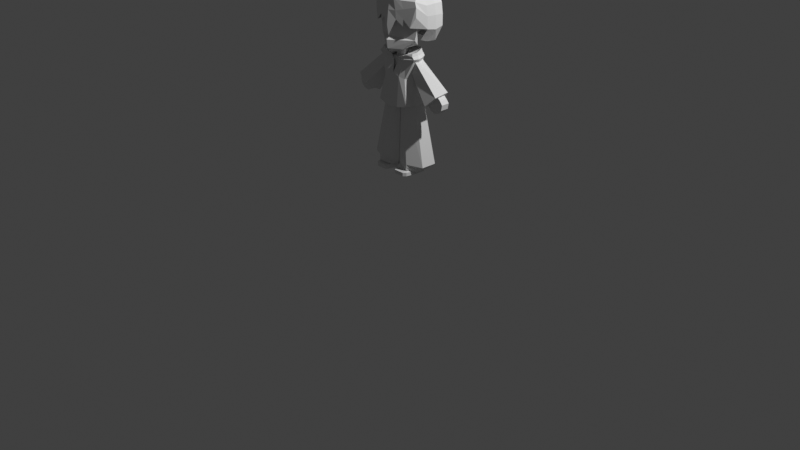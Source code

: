 # Source: LowPolyOllieV13.blend  (saved by Blender 5.0.119; exported with 4.5.12 LTS)
import bpy
from mathutils import Matrix  # noqa: F401  (used for matrix-valued properties, if any)

bpy.ops.wm.read_factory_settings(use_empty=True)
scene = bpy.context.scene
scene.name = 'Scene'

# ---- collections
col_ollie = bpy.data.collections.new('ollie'); scene.collection.children.link(col_ollie)

# ---- world
world_world = bpy.data.worlds.new('World'); scene.world = world_world
world_world.use_nodes = True; world_world.node_tree.nodes.clear()
_N = world_world.node_tree.nodes; _L = world_world.node_tree.links
n0 = _N.new('ShaderNodeOutputWorld'); n0.name = 'World Output'; n0.location = (200, 100)
n1 = _N.new('ShaderNodeBackground'); n1.name = 'Background'; n1.location = (-200, 100)
n1.inputs[0].default_value = (0.05088, 0.05088, 0.05088, 1.0)
_L.new(n1.outputs[0], n0.inputs[0])
n0.is_active_output = True
world_world.color = (0.05088, 0.05088, 0.05088)
world_world.sun_shadow_jitter_overblur = 0.0

# ---- cameras
cam_camera = bpy.data.cameras.new('Camera')
cam_camera.clip_end = 100.0
cam_camera.ortho_scale = 7.314

# ---- lights
light_light = bpy.data.lights.new('Light', 'POINT')
light_light.energy = 1000.0
light_light.shadow_soft_size = 0.1

# ---- meshes
me_cube = bpy.data.meshes.new('Cube')
me_cube.from_pydata([(0.04453, -0.08943, 0.565), (0.05973, -0.05196, 0.6189), (0.02066, 0.122, 0.565), (0.05973, 0.122, 0.668), (0.2054, -0.09587, 0.565), (0.1883, -0.05196, 0.6189), (0.2274, 0.122, 0.565), (0.1883, 0.122, 0.668), (0.02066, 0.01305, 0.565), (0.05973, 0.01305, 0.668), (0.2274, 0.01305, 0.565), (0.1883, 0.01305, 0.668), (0.04453, -0.08943, 0.6009), (0.02066, 0.122, 0.6009), (0.2274, 0.122, 0.6009), (0.2054, -0.09587, 0.6009), (0.2274, 0.01305, 0.6009), (0.02066, 0.01305, 0.6009), (0.1787, 0.1632, 0.565), (0.1787, 0.122, 0.668), (0.1787, -0.122, 0.565), (0.1787, -0.05196, 0.6189), (0.1787, 0.01305, 0.668), (0.1787, 0.01305, 0.565), (0.1787, -0.122, 0.6009), (0.1787, 0.1632, 0.6009), (0.06806, 0.1632, 0.565), (0.06806, -0.05196, 0.6189), (0.06806, 0.01305, 0.565), (0.06806, -0.122, 0.6009), (0.06806, 0.122, 0.668), (0.06806, -0.122, 0.565), (0.06806, 0.01305, 0.668), (0.06806, 0.1632, 0.6009)], [], [(17, 9, 3, 13), (25, 19, 7, 14), (16, 11, 5, 15), (29, 27, 1, 12), (23, 10, 4, 20), (32, 9, 1, 27), (30, 3, 9, 32), (18, 6, 10, 23), (14, 7, 11, 16), (12, 1, 9, 17), (0, 12, 17, 8), (6, 14, 16, 10), (31, 29, 12, 0), (10, 16, 15, 4), (18, 25, 14, 6), (8, 17, 13, 2), (26, 33, 25, 18), (4, 15, 24, 20), (26, 18, 23, 28), (7, 19, 22, 11), (11, 22, 21, 5), (28, 23, 20, 31), (15, 5, 21, 24), (33, 30, 19, 25), (13, 3, 30, 33), (8, 28, 31, 0), (2, 26, 28, 8), (2, 13, 33, 26), (20, 24, 29, 31), (19, 30, 32, 22), (22, 32, 27, 21), (24, 21, 27, 29)])
_uv = me_cube.uv_layers.new(name='UVMap')
_uv.uv.foreach_set('vector', [0.4947, 0.1384, 0.625, 0.1384, 0.625, 0.25, 0.4947, 0.25, 0.4947, 0.4411, 0.625, 0.4411, 0.625, 0.5, 0.4947, 0.5, 0.4947, 0.6116, 0.625, 0.6116, 0.625, 0.75, 0.4947, 0.75, 0.4947, 0.9427, 0.625, 0.9427, 0.625, 1.0, 0.4947, 1.0, 0.3161, 0.6116, 0.375, 0.6116, 0.375, 0.75, 0.3161, 0.75, 0.8177, 0.6116, 0.875, 0.6116, 0.875, 0.75, 0.8177, 0.75, 0.8177, 0.5, 0.875, 0.5, 0.875, 0.6116, 0.8177, 0.6116, 0.3161, 0.5, 0.375, 0.5, 0.375, 0.6116, 0.3161, 0.6116, 0.4947, 0.5, 0.625, 0.5, 0.625, 0.6116, 0.4947, 0.6116, 0.4947, 0.0, 0.625, 0.0, 0.625, 0.1384, 0.4947, 0.1384, 0.375, 0.0, 0.4947, 0.0, 0.4947, 0.1384, 0.375, 0.1384, 0.375, 0.5, 0.4947, 0.5, 0.4947, 0.6116, 0.375, 0.6116, 0.375, 0.9427, 0.4947, 0.9427, 0.4947, 1.0, 0.375, 1.0, 0.375, 0.6116, 0.4947, 0.6116, 0.4947, 0.75, 0.375, 0.75, 0.375, 0.4411, 0.4947, 0.4411, 0.4947, 0.5, 0.375, 0.5, 0.375, 0.1384, 0.4947, 0.1384, 0.4947, 0.25, 0.375, 0.25, 0.375, 0.3073, 0.4947, 0.3073, 0.4947, 0.4411, 0.375, 0.4411, 0.375, 0.75, 0.4947, 0.75, 0.4947, 0.8089, 0.375, 0.8089, 0.1823, 0.5, 0.3161, 0.5, 0.3161, 0.6116, 0.1823, 0.6116, 0.625, 0.5, 0.6839, 0.5, 0.6839, 0.6116, 0.625, 0.6116, 0.625, 0.6116, 0.6839, 0.6116, 0.6839, 0.75, 0.625, 0.75, 0.1823, 0.6116, 0.3161, 0.6116, 0.3161, 0.75, 0.1823, 0.75, 0.4947, 0.75, 0.625, 0.75, 0.625, 0.8089, 0.4947, 0.8089, 0.4947, 0.3073, 0.625, 0.3073, 0.625, 0.4411, 0.4947, 0.4411, 0.4947, 0.25, 0.625, 0.25, 0.625, 0.3073, 0.4947, 0.3073, 0.125, 0.6116, 0.1823, 0.6116, 0.1823, 0.75, 0.125, 0.75, 0.125, 0.5, 0.1823, 0.5, 0.1823, 0.6116, 0.125, 0.6116, 0.375, 0.25, 0.4947, 0.25, 0.4947, 0.3073, 0.375, 0.3073, 0.375, 0.8089, 0.4947, 0.8089, 0.4947, 0.9427, 0.375, 0.9427, 0.6839, 0.5, 0.8177, 0.5, 0.8177, 0.6116, 0.6839, 0.6116, 0.6839, 0.6116, 0.8177, 0.6116, 0.8177, 0.75, 0.6839, 0.75, 0.4947, 0.8089, 0.625, 0.8089, 0.625, 0.9427, 0.4947, 0.9427])
me_cube.update()
me_cylinder = bpy.data.meshes.new('Cylinder')
me_cylinder.from_pydata([(0.186, 0.2535, 0.5893), (0.1041, 0.195, 1.323), (0.2425, 0.1696, 0.5877), (0.1892, 0.1375, 1.323), (0.2425, 0.001817, 0.5877), (0.1892, 0.02263, 1.323), (0.186, -0.08209, 0.6193), (0.1041, -0.03483, 1.323), (0.007503, -0.002169, 0.5961), (0.003757, 0.02263, 1.323), (0.01901, 0.1696, 0.5965), (0.003757, 0.1375, 1.323), (0.186, 0.2535, 0.6468), (0.3292, 0.1694, 0.6597), (0.3292, 0.001627, 0.6597), (0.186, -0.08209, 0.6768), (0.001964, 0.001817, 0.6468), (0.001964, 0.1696, 0.6468), (0.2785, 0.1696, 0.6264), (0.2785, 0.001817, 0.6264), (0.186, -0.08209, 0.6454), (0.01495, -0.008338, 0.6197), (0.01495, 0.1595, 0.6197), (0.1854, 0.2398, 0.616), (0.06726, -0.09895, 0.6271), (0.05304, -0.005594, 1.323), (0.07272, -0.05072, 0.6865), (0.07101, -0.05238, 0.6428)], [], [(12, 1, 3, 13), (13, 3, 5, 14), (14, 5, 7, 15), (26, 25, 9, 16), (16, 9, 11, 17), (17, 11, 1, 12), (22, 17, 12, 23), (21, 16, 17, 22), (27, 26, 16, 21), (19, 14, 15, 20), (18, 13, 14, 19), (23, 12, 13, 18), (0, 23, 18, 2), (2, 18, 19, 4), (4, 19, 20, 6), (24, 27, 21, 8), (8, 21, 22, 10), (10, 22, 23, 0), (6, 20, 27, 24), (20, 15, 26, 27), (15, 7, 25, 26)])
_uv = me_cylinder.uv_layers.new(name='UVMap')
_uv.uv.foreach_set('vector', [1.0, 0.08177, 1.0, 1.0, 0.8333, 1.0, 0.8333, 0.08177, 0.8333, 0.08177, 0.8333, 1.0, 0.6667, 1.0, 0.6667, 0.08177, 0.6667, 0.08177, 0.6667, 1.0, 0.5, 1.0, 0.5, 0.08177, 0.4152, 0.08177, 0.4152, 1.0, 0.3333, 1.0, 0.3333, 0.08177, 0.3333, 0.08177, 0.3333, 1.0, 0.1667, 1.0, 0.1667, 0.08177, 0.1667, 0.08177, 0.1667, 1.0, -8.941e-08, 1.0, -8.941e-08, 0.08177, 0.1667, 0.03707, 0.1667, 0.08177, -8.941e-08, 0.08177, -8.941e-08, 0.03707, 0.3333, 0.03707, 0.3333, 0.08177, 0.1667, 0.08177, 0.1667, 0.03707, 0.4152, 0.03707, 0.4152, 0.08177, 0.3333, 0.08177, 0.3333, 0.03707, 0.6667, 0.03707, 0.6667, 0.08177, 0.5, 0.08177, 0.5, 0.03707, 0.8333, 0.03707, 0.8333, 0.08177, 0.6667, 0.08177, 0.6667, 0.03707, 1.0, 0.03707, 1.0, 0.08177, 0.8333, 0.08177, 0.8333, 0.03707, 1.0, 0.0, 1.0, 0.03707, 0.8333, 0.03707, 0.8333, 0.0, 0.8333, 0.0, 0.8333, 0.03707, 0.6667, 0.03707, 0.6667, 0.0, 0.6667, 0.0, 0.6667, 0.03707, 0.5, 0.03707, 0.5, 0.0, 0.4152, 0.0, 0.4152, 0.03707, 0.3333, 0.03707, 0.3333, 0.0, 0.3333, 0.0, 0.3333, 0.03707, 0.1667, 0.03707, 0.1667, 0.0, 0.1667, 0.0, 0.1667, 0.03707, -8.941e-08, 0.03707, -8.941e-08, 0.0, 0.5, 0.0, 0.5, 0.03707, 0.4152, 0.03707, 0.4152, 0.0, 0.5, 0.03707, 0.5, 0.08177, 0.4152, 0.08177, 0.4152, 0.03707, 0.5, 0.08177, 0.5, 1.0, 0.4152, 1.0, 0.4152, 0.08177])
me_cylinder.update()
me_cube_001 = bpy.data.meshes.new('Cube.001')
me_cube_001.from_pydata([(0.6829, -0.3104, -0.947), (0.7308, -0.05861, 0.9721), (0.6829, 0.8392, -0.947), (0.5881, 0.5357, 1.028), (0.0, 0.9451, -1.045), (-0.001365, 0.7531, 0.9276), (0.0, -0.3953, -1.045), (0.2288, -0.1441, 0.7912), (0.4767, 0.7167, 0.02449), (0.4967, -0.2015, 0.02449), (-0.0009827, -0.2863, 0.1906), (-0.0009827, 0.7167, 0.1089), (0.6821, 0.5298, 0.6867), (0.7948, -0.07186, 0.6709), (0.09009, -0.1514, 0.5616), (-0.000178, 0.6645, 0.5616), (0.6544, 0.5357, 0.8905), (0.7671, -0.09757, 0.8748), (0.1159, -0.1272, 0.6514), (-0.001243, 0.7662, 0.7998), (0.7525, 0.5232, 0.8059), (0.8652, -0.11, 0.7901), (0.09009, -0.183, 0.607), (-0.001996, 0.8377, 0.6877), (0.395, 0.6921, 1.008), (0.2942, -0.3953, -1.015), (0.2942, 0.9451, -1.015), (0.4978, -0.1441, 0.8978), (0.2755, -0.2855, 0.09026), (0.1727, 0.7167, 0.1043), (0.4628, -0.1514, 0.6871), (0.4261, 0.6585, 0.6988), (0.4406, -0.1272, 0.7968), (0.4203, 0.6977, 0.8472), (0.4233, 0.7914, 0.779), (0.4233, -0.183, 0.7198), (0.8654, 0.2807, -0.947), (0.7008, 0.3138, 1.012), (-0.0006837, 0.4059, 0.8308), (0.0, 0.2807, -1.045), (0.6592, 0.2706, 0.02449), (0.7948, 0.3079, 0.6709), (0.7671, 0.3138, 0.8748), (0.8652, 0.3014, 0.7901), (0.4781, 0.3288, 0.857), (0.2942, 0.2807, -1.015), (0.7806, 0.1276, 0.992), (0.2387, 0.187, 0.8051), (0.0, -0.0573, -1.045), (0.6328, 0.03455, 0.02449), (0.8596, 0.118, 0.6709), (0.832, 0.1081, 0.8748), (0.9301, 0.09566, 0.7901), (0.5195, 0.09053, 0.8902), (0.2942, -0.0573, -1.015), (0.7742, -0.01488, -0.947)], [], [(33, 24, 3, 16), (51, 46, 1, 17), (54, 55, 0, 25), (53, 47, 7, 27), (32, 27, 7, 18), (25, 28, 10, 6), (55, 49, 9, 0), (26, 29, 8, 2), (28, 30, 14, 10), (49, 50, 13, 9), (29, 31, 12, 8), (35, 32, 18, 22), (52, 51, 17, 21), (34, 33, 16, 20), (31, 34, 20, 12), (50, 52, 21, 13), (30, 35, 22, 14), (13, 21, 35, 30), (15, 23, 34, 31), (23, 19, 33, 34), (21, 17, 32, 35), (11, 15, 31, 29), (9, 13, 30, 28), (4, 11, 29, 26), (0, 9, 28, 25), (17, 1, 27, 32), (46, 53, 27, 1), (48, 54, 25, 6), (19, 5, 24, 33), (4, 26, 45, 39), (3, 24, 44, 37), (12, 20, 43, 41), (20, 16, 42, 43), (8, 12, 41, 40), (2, 8, 40, 36), (24, 5, 38, 44), (26, 2, 36, 45), (16, 3, 37, 42), (39, 45, 54, 48), (37, 44, 53, 46), (41, 43, 52, 50), (43, 42, 51, 52), (40, 41, 50, 49), (36, 40, 49, 55), (44, 38, 47, 53), (45, 36, 55, 54), (42, 37, 46, 51)])
_uv = me_cube_001.uv_layers.new(name='UVMap')
_uv.uv.foreach_set('vector', [0.6093, 0.4421, 0.625, 0.4421, 0.625, 0.5, 0.6093, 0.5, 0.6093, 0.6857, 0.625, 0.6857, 0.625, 0.75, 0.6093, 0.75, 0.3171, 0.6857, 0.375, 0.6857, 0.375, 0.75, 0.3171, 0.75, 0.6829, 0.6857, 0.75, 0.6857, 0.75, 0.75, 0.6829, 0.75, 0.6093, 0.8079, 0.625, 0.8079, 0.625, 0.875, 0.6093, 0.875, 0.375, 0.8079, 0.5031, 0.8079, 0.5031, 0.875, 0.375, 0.875, 0.375, 0.6857, 0.5031, 0.6857, 0.5031, 0.75, 0.375, 0.75, 0.375, 0.4421, 0.5031, 0.4421, 0.5031, 0.5, 0.375, 0.5, 0.5031, 0.8079, 0.5824, 0.8079, 0.5824, 0.875, 0.5031, 0.875, 0.5031, 0.6857, 0.5824, 0.6857, 0.5824, 0.75, 0.5031, 0.75, 0.5031, 0.4421, 0.5824, 0.4421, 0.5824, 0.5, 0.5031, 0.5, 0.5962, 0.8079, 0.6093, 0.8079, 0.6093, 0.875, 0.5962, 0.875, 0.5962, 0.6857, 0.6093, 0.6857, 0.6093, 0.75, 0.5962, 0.75, 0.5962, 0.4421, 0.6093, 0.4421, 0.6093, 0.5, 0.5962, 0.5, 0.5824, 0.4421, 0.5962, 0.4421, 0.5962, 0.5, 0.5824, 0.5, 0.5824, 0.6857, 0.5962, 0.6857, 0.5962, 0.75, 0.5824, 0.75, 0.5824, 0.8079, 0.5962, 0.8079, 0.5962, 0.875, 0.5824, 0.875, 0.5824, 0.75, 0.5962, 0.75, 0.5962, 0.8079, 0.5824, 0.8079, 0.5824, 0.375, 0.5962, 0.375, 0.5962, 0.4421, 0.5824, 0.4421, 0.5962, 0.375, 0.6093, 0.375, 0.6093, 0.4421, 0.5962, 0.4421, 0.5962, 0.75, 0.6093, 0.75, 0.6093, 0.8079, 0.5962, 0.8079, 0.5031, 0.375, 0.5824, 0.375, 0.5824, 0.4421, 0.5031, 0.4421, 0.5031, 0.75, 0.5824, 0.75, 0.5824, 0.8079, 0.5031, 0.8079, 0.375, 0.375, 0.5031, 0.375, 0.5031, 0.4421, 0.375, 0.4421, 0.375, 0.75, 0.5031, 0.75, 0.5031, 0.8079, 0.375, 0.8079, 0.6093, 0.75, 0.625, 0.75, 0.625, 0.8079, 0.6093, 0.8079, 0.625, 0.6857, 0.6829, 0.6857, 0.6829, 0.75, 0.625, 0.75, 0.25, 0.6857, 0.3171, 0.6857, 0.3171, 0.75, 0.25, 0.75, 0.6093, 0.375, 0.625, 0.375, 0.625, 0.4421, 0.6093, 0.4421, 0.25, 0.5, 0.3171, 0.5, 0.3171, 0.6215, 0.25, 0.6215, 0.625, 0.5, 0.6829, 0.5, 0.6829, 0.6215, 0.625, 0.6215, 0.5824, 0.5, 0.5962, 0.5, 0.5962, 0.6215, 0.5824, 0.6215, 0.5962, 0.5, 0.6093, 0.5, 0.6093, 0.6215, 0.5962, 0.6215, 0.5031, 0.5, 0.5824, 0.5, 0.5824, 0.6215, 0.5031, 0.6215, 0.375, 0.5, 0.5031, 0.5, 0.5031, 0.6215, 0.375, 0.6215, 0.6829, 0.5, 0.75, 0.5, 0.75, 0.6215, 0.6829, 0.6215, 0.3171, 0.5, 0.375, 0.5, 0.375, 0.6215, 0.3171, 0.6215, 0.6093, 0.5, 0.625, 0.5, 0.625, 0.6215, 0.6093, 0.6215, 0.25, 0.6215, 0.3171, 0.6215, 0.3171, 0.6857, 0.25, 0.6857, 0.625, 0.6215, 0.6829, 0.6215, 0.6829, 0.6857, 0.625, 0.6857, 0.5824, 0.6215, 0.5962, 0.6215, 0.5962, 0.6857, 0.5824, 0.6857, 0.5962, 0.6215, 0.6093, 0.6215, 0.6093, 0.6857, 0.5962, 0.6857, 0.5031, 0.6215, 0.5824, 0.6215, 0.5824, 0.6857, 0.5031, 0.6857, 0.375, 0.6215, 0.5031, 0.6215, 0.5031, 0.6857, 0.375, 0.6857, 0.6829, 0.6215, 0.75, 0.6215, 0.75, 0.6857, 0.6829, 0.6857, 0.3171, 0.6215, 0.375, 0.6215, 0.375, 0.6857, 0.3171, 0.6857, 0.6093, 0.6215, 0.625, 0.6215, 0.625, 0.6857, 0.6093, 0.6857])
me_cube_001.update()
me_cube_002 = bpy.data.meshes.new('Cube.002')
me_cube_002.from_pydata([(0.1289, -0.04407, 1.263), (0.1289, -0.02069, 1.713), (0.1289, 0.1587, 1.263), (0.1289, 0.09303, 1.713), (0.1289, 0.1425, 1.502), (0.1289, -0.0479, 1.502), (0.0, 0.1587, 1.263), (0.0, 0.09303, 1.713), (0.0, -0.04407, 1.263), (0.0, -0.02069, 1.713), (0.0, -0.0479, 1.502), (0.0, 0.1425, 1.502)], [], [(11, 7, 3, 4), (4, 3, 1, 5), (6, 2, 0, 8), (2, 4, 5, 0), (6, 11, 4, 2), (0, 5, 10, 8), (3, 7, 9, 1), (5, 1, 9, 10)])
_uv = me_cube_002.uv_layers.new(name='UVMap')
_uv.uv.foreach_set('vector', [0.5, 0.375, 0.625, 0.375, 0.625, 0.5, 0.5, 0.5, 0.5, 0.5, 0.625, 0.5, 0.625, 0.75, 0.5, 0.75, 0.25, 0.5, 0.375, 0.5, 0.375, 0.75, 0.25, 0.75, 0.375, 0.5, 0.5, 0.5, 0.5, 0.75, 0.375, 0.75, 0.375, 0.375, 0.5, 0.375, 0.5, 0.5, 0.375, 0.5, 0.375, 0.75, 0.5, 0.75, 0.5, 0.875, 0.375, 0.875, 0.625, 0.5, 0.75, 0.5, 0.75, 0.75, 0.625, 0.75, 0.5, 0.75, 0.625, 0.75, 0.625, 0.875, 0.5, 0.875])
me_cube_002.update()
me_cylinder_002 = bpy.data.meshes.new('Cylinder.002')
me_cylinder_002.from_pydata([(0.4388, 0.1891, 1.348), (0.1436, 0.1459, 1.649), (0.5278, 0.1246, 1.455), (0.1718, 0.1173, 1.72), (0.5243, -0.03326, 1.434), (0.1769, 0.005899, 1.737), (0.4249, -0.073, 1.337), (0.1362, 0.00263, 1.64), (0.349, 0.07, 1.273), (0.1186, 0.08257, 1.602)], [], [(0, 1, 3, 2), (2, 3, 5, 4), (4, 5, 7, 6), (6, 7, 9, 8), (8, 9, 1, 0), (2, 4, 6, 8, 0), (1, 9, 7, 5, 3)])
_uv = me_cylinder_002.uv_layers.new(name='UVMap')
_uv.uv.foreach_set('vector', [1.0, 0.0, 1.0, 1.0, 0.8, 1.0, 0.8, 0.0, 0.8, 0.0, 0.8, 1.0, 0.6, 1.0, 0.6, 0.0, 0.6, 0.0, 0.6, 1.0, 0.4, 1.0, 0.4, 0.0, 0.4, 0.0, 0.4, 1.0, 0.2, 1.0, 0.2, 0.0, 0.2, 0.0, 0.2, 1.0, 2.98e-08, 1.0, 2.98e-08, 0.0, 0.8, 0.0, 0.6, 0.0, 0.4, 0.0, 0.2, 0.0, 2.98e-08, 0.0, 2.98e-08, 1.0, 0.2, 1.0, 0.4, 1.0, 0.6, 1.0, 0.8, 1.0])
me_cylinder_002.update()
me_cube_003 = bpy.data.meshes.new('Cube.003')
me_cube_003.from_pydata([(0.4625, 0.01463, 1.254), (0.3676, 0.01412, 1.323), (0.4613, 0.1034, 1.254), (0.3663, 0.1029, 1.323), (0.5637, 0.01516, 1.362), (0.4833, 0.01472, 1.446), (0.5625, 0.104, 1.362), (0.4821, 0.1035, 1.446), (0.4227, 0.01441, 1.271), (0.4214, 0.1032, 1.271), (0.5372, 0.1038, 1.395), (0.5384, 0.01502, 1.395), (0.515, 0.1037, 1.268), (0.4083, 0.1032, 1.368), (0.5163, 0.01491, 1.268), (0.4096, 0.01434, 1.368), (0.4647, 0.01463, 1.316), (0.4634, 0.1034, 1.316), (0.4439, 0.1033, 1.406), (0.5518, 0.0151, 1.306), (0.499, 0.1036, 1.354), (0.5506, 0.1039, 1.306), (0.4451, 0.01452, 1.406), (0.5002, 0.01482, 1.354), (0.4619, 0.05616, 1.254), (0.367, 0.05565, 1.323), (0.5631, 0.05669, 1.362), (0.4828, 0.05625, 1.446), (0.5379, 0.05655, 1.395), (0.4221, 0.05595, 1.271), (0.409, 0.05587, 1.368), (0.5157, 0.05644, 1.268), (0.4445, 0.05605, 1.406), (0.5512, 0.05663, 1.306)], [], [(29, 25, 3, 9), (20, 18, 7, 10), (28, 27, 5, 11), (16, 15, 1, 8), (33, 26, 4, 19), (30, 25, 1, 15), (14, 16, 8, 0), (26, 28, 11, 4), (21, 20, 10, 6), (24, 29, 9, 2), (2, 9, 17, 12), (19, 23, 16, 14), (32, 30, 15, 22), (24, 31, 14, 0), (23, 22, 15, 16), (9, 3, 13, 17), (11, 5, 22, 23), (27, 32, 22, 5), (4, 11, 23, 19), (12, 17, 20, 21), (31, 33, 19, 14), (17, 13, 18, 20), (12, 21, 33, 31), (7, 18, 32, 27), (2, 12, 31, 24), (18, 13, 30, 32), (0, 8, 29, 24), (6, 10, 28, 26), (13, 3, 25, 30), (21, 6, 26, 33), (10, 7, 27, 28), (8, 1, 25, 29)])
_uv = me_cube_003.uv_layers.new(name='UVMap')
_uv.uv.foreach_set('vector', [0.4941, 0.1169, 0.625, 0.1169, 0.625, 0.25, 0.4941, 0.25, 0.4941, 0.4174, 0.625, 0.4174, 0.625, 0.5, 0.4941, 0.5, 0.4941, 0.6331, 0.625, 0.6331, 0.625, 0.75, 0.4941, 0.75, 0.4941, 0.9093, 0.625, 0.9093, 0.625, 1.0, 0.4941, 1.0, 0.2924, 0.6331, 0.375, 0.6331, 0.375, 0.75, 0.2924, 0.75, 0.7843, 0.6331, 0.875, 0.6331, 0.875, 0.75, 0.7843, 0.75, 0.375, 0.9093, 0.4941, 0.9093, 0.4941, 1.0, 0.375, 1.0, 0.375, 0.6331, 0.4941, 0.6331, 0.4941, 0.75, 0.375, 0.75, 0.375, 0.4174, 0.4941, 0.4174, 0.4941, 0.5, 0.375, 0.5, 0.375, 0.1169, 0.4941, 0.1169, 0.4941, 0.25, 0.375, 0.25, 0.375, 0.25, 0.4941, 0.25, 0.4941, 0.3407, 0.375, 0.3407, 0.375, 0.8326, 0.4941, 0.8326, 0.4941, 0.9093, 0.375, 0.9093, 0.7076, 0.6331, 0.7843, 0.6331, 0.7843, 0.75, 0.7076, 0.75, 0.125, 0.6331, 0.2157, 0.6331, 0.2157, 0.75, 0.125, 0.75, 0.4941, 0.8326, 0.625, 0.8326, 0.625, 0.9093, 0.4941, 0.9093, 0.4941, 0.25, 0.625, 0.25, 0.625, 0.3407, 0.4941, 0.3407, 0.4941, 0.75, 0.625, 0.75, 0.625, 0.8326, 0.4941, 0.8326, 0.625, 0.6331, 0.7076, 0.6331, 0.7076, 0.75, 0.625, 0.75, 0.375, 0.75, 0.4941, 0.75, 0.4941, 0.8326, 0.375, 0.8326, 0.375, 0.3407, 0.4941, 0.3407, 0.4941, 0.4174, 0.375, 0.4174, 0.2157, 0.6331, 0.2924, 0.6331, 0.2924, 0.75, 0.2157, 0.75, 0.4941, 0.3407, 0.625, 0.3407, 0.625, 0.4174, 0.4941, 0.4174, 0.2157, 0.5, 0.2924, 0.5, 0.2924, 0.6331, 0.2157, 0.6331, 0.625, 0.5, 0.7076, 0.5, 0.7076, 0.6331, 0.625, 0.6331, 0.125, 0.5, 0.2157, 0.5, 0.2157, 0.6331, 0.125, 0.6331, 0.7076, 0.5, 0.7843, 0.5, 0.7843, 0.6331, 0.7076, 0.6331, 0.375, 0.0, 0.4941, 0.0, 0.4941, 0.1169, 0.375, 0.1169, 0.375, 0.5, 0.4941, 0.5, 0.4941, 0.6331, 0.375, 0.6331, 0.7843, 0.5, 0.875, 0.5, 0.875, 0.6331, 0.7843, 0.6331, 0.2924, 0.5, 0.375, 0.5, 0.375, 0.6331, 0.2924, 0.6331, 0.4941, 0.5, 0.625, 0.5, 0.625, 0.6331, 0.4941, 0.6331, 0.4941, 0.0, 0.625, 0.0, 0.625, 0.1169, 0.4941, 0.1169])
me_cube_003.update()
me_cylinder_001 = bpy.data.meshes.new('Cylinder.001')
me_cylinder_001.from_pydata([(0.04262, -0.03527, 1.815), (0.04262, -0.03527, 1.696), (-0.008916, 0.05399, 1.815), (-0.008916, 0.05399, 1.696), (0.09416, 0.05399, 1.815), (0.09416, 0.05399, 1.696)], [], [(0, 1, 3, 2), (2, 3, 5, 4), (3, 1, 5), (4, 5, 1, 0), (0, 2, 4)])
_uv = me_cylinder_001.uv_layers.new(name='UVMap')
_uv.uv.foreach_set('vector', [1.0, 0.5, 1.0, 1.0, 0.6667, 1.0, 0.6667, 0.5, 0.6667, 0.5, 0.6667, 1.0, 0.3333, 1.0, 0.3333, 0.5, 0.4578, 0.13, 0.25, 0.49, 0.04215, 0.13, 0.3333, 0.5, 0.3333, 1.0, -5.96e-08, 1.0, -5.96e-08, 0.5, 0.75, 0.49, 0.9578, 0.13, 0.5422, 0.13])
me_cylinder_001.update()
me_plane = bpy.data.meshes.new('Plane')
me_plane.from_pydata([(0.2192, -0.007239, 1.909), (0.1741, 0.01327, 2.248), (-2.98e-08, 0.01807, 1.777), (5.96e-08, -0.07545, 2.248), (-1.56e-08, -0.1049, 1.777), (0.165, 0.08167, 1.841), (-6.935e-09, -0.1596, 1.905), (-3.991e-10, -0.1106, 1.938), (2.542e-08, -0.1225, 2.118), (0.2578, 0.01069, 2.117), (0.1171, -0.06174, 1.818), (-1.051e-08, -0.1479, 1.819)], [], [(0, 10, 11, 6), (4, 10, 5, 2), (6, 7, 0), (7, 8, 9, 0), (9, 8, 3, 1), (10, 0, 5), (11, 10, 4), (0, 9, 5)])
_uv = me_plane.uv_layers.new(name='UVMap')
_uv.uv.foreach_set('vector', [0.0, 0.0, 0.4088, 0.0919, 0.5, 0.2157, 0.5, 0.2558, 0.5, 0.1588, 0.4088, 0.0919, 0.2835, 0.0, 0.5, 0.0, 0.5, 0.2558, 0.5, 0.3289, 0.0, 0.0, 0.5, 0.3289, 0.5, 0.6177, 0.0, 0.4411, 0.0, 0.0, 0.0, 0.4411, 0.5, 0.6177, 0.5, 1.0, 0.0, 1.0, 0.4088, 0.0919, 0.0, 0.0, 0.2835, 0.0, 0.5, 0.2157, 0.4088, 0.0919, 0.5, 0.1588, 0.0, 0.0, 0.0, 0.4411, 0.2835, 0.0])
me_plane.update()
me_cube_004 = bpy.data.meshes.new('Cube.004')
me_cube_004.from_pydata([(0.297, 0.07971, 2.14), (0.0, 0.07971, 2.328), (0.231, 0.07971, 2.327), (0.2061, 0.07971, 1.894), (0.2073, 0.1774, 1.865), (0.231, 0.006567, 2.327), (0.2061, 0.2751, 1.857), (0.231, 0.2751, 2.327), (0.0, 0.2972, 1.857), (0.0, 0.2751, 2.328), (0.0, 0.006567, 2.335), (0.297, 0.2751, 2.129), (0.2668, -0.0398, 2.237), (0.0, -0.1386, 2.187), (0.0, 0.4348, 2.129), (0.05109, 0.07971, 2.375), (0.05109, 0.2751, 2.375), (0.1366, 0.2972, 1.857), (0.05109, 0.006567, 2.375), (0.07208, -0.1157, 2.187), (0.1366, 0.4275, 2.129), (0.2521, -0.0398, 2.286), (0.2823, 0.2751, 2.237), (0.2823, 0.07971, 2.237), (0.0, -0.1157, 2.312), (0.0, 0.3969, 2.263), (0.04532, -0.1157, 2.306), (0.1299, 0.3969, 2.251), (0.0, -0.1839, 2.095), (0.297, 0.07971, 2.017), (0.297, 0.2751, 2.017), (0.2668, -0.0398, 2.141), (0.0, -0.1542, 2.045), (0.0, 0.3969, 2.017), (0.1366, 0.3969, 2.017), (0.07792, -0.1157, 2.103), (-0.0194, 0.1774, 2.342), (0.2345, 0.1774, 2.341), (0.3072, 0.1774, 2.136), (0.03677, 0.1774, 2.394), (0.291, 0.1774, 2.242), (0.3072, 0.1774, 2.0), (0.02046, -0.1542, 1.948), (0.1177, 0.07971, 2.357), (0.01999, -0.1542, 1.95), (0.1177, 0.2751, 2.357), (0.1177, 0.006567, 2.357), (0.1442, -0.08757, 2.206), (0.1219, -0.08757, 2.284), (0.1509, -0.08757, 2.04), (0.11, 0.1774, 2.374), (0.2185, -0.07172, 2.04), (0.148, -0.08757, 2.112)], [(44, 42)], [(41, 38, 0, 29), (27, 7, 22), (23, 2, 5, 21), (35, 19, 13, 32), (15, 1, 10, 18), (40, 37, 2, 23), (26, 18, 10, 24), (39, 36, 1, 15), (29, 0, 12, 31), (34, 20, 11, 30), (33, 14, 20, 34), (50, 39, 15, 43), (48, 46, 18, 26), (43, 15, 18, 46), (49, 52, 47, 19, 35), (25, 9, 16, 27), (14, 25, 27, 20), (47, 48, 26, 19), (19, 26, 24, 13), (38, 40, 23, 0), (0, 23, 21, 12), (20, 27, 22, 11), (8, 33, 34, 17), (17, 34, 30, 6), (6, 30, 41, 4), (4, 41, 29, 3), (11, 22, 40, 38), (45, 16, 39, 50), (16, 9, 36, 39), (22, 7, 37, 40), (30, 11, 38, 41), (7, 27, 16, 45), (7, 45, 50, 37), (12, 21, 48, 47), (44, 35, 32), (31, 12, 47, 52, 51), (2, 43, 46, 5), (21, 5, 46, 48), (37, 50, 43, 2), (31, 51, 29)])
_uv = me_cube_004.uv_layers.new(name='UVMap')
_uv.uv.foreach_set('vector', [0.4375, 0.5625, 0.5, 0.5625, 0.5, 0.625, 0.4375, 0.625, 0.5625, 0.4325, 0.625, 0.5, 0.5625, 0.5, 0.5625, 0.625, 0.625, 0.625, 0.625, 0.75, 0.5625, 0.75, 0.4375, 0.8175, 0.5, 0.8175, 0.5, 0.875, 0.4375, 0.875, 0.6925, 0.625, 0.75, 0.625, 0.75, 0.75, 0.6925, 0.75, 0.5625, 0.5625, 0.625, 0.5625, 0.625, 0.625, 0.5625, 0.625, 0.5625, 0.8175, 0.625, 0.8175, 0.625, 0.875, 0.5625, 0.875, 0.6925, 0.5625, 0.75, 0.5625, 0.75, 0.625, 0.6925, 0.625, 0.4375, 0.625, 0.5, 0.625, 0.5, 0.75, 0.4375, 0.75, 0.4375, 0.4325, 0.5, 0.4325, 0.5, 0.5, 0.4375, 0.5, 0.4375, 0.375, 0.5, 0.375, 0.5, 0.4325, 0.4375, 0.4325, 0.6675, 0.5625, 0.6925, 0.5625, 0.6925, 0.625, 0.6675, 0.625, 0.5625, 0.7925, 0.625, 0.7925, 0.625, 0.8175, 0.5625, 0.8175, 0.6675, 0.625, 0.6925, 0.625, 0.6925, 0.75, 0.6675, 0.75, 0.4375, 0.7925, 0.4646, 0.7925, 0.5, 0.7925, 0.5, 0.8175, 0.4375, 0.8175, 0.5625, 0.375, 0.625, 0.375, 0.625, 0.4325, 0.5625, 0.4325, 0.5, 0.375, 0.5625, 0.375, 0.5625, 0.4325, 0.5, 0.4325, 0.5, 0.7925, 0.5625, 0.7925, 0.5625, 0.8175, 0.5, 0.8175, 0.5, 0.8175, 0.5625, 0.8175, 0.5625, 0.875, 0.5, 0.875, 0.5, 0.5625, 0.5625, 0.5625, 0.5625, 0.625, 0.5, 0.625, 0.5, 0.625, 0.5625, 0.625, 0.5625, 0.75, 0.5, 0.75, 0.5, 0.4325, 0.5625, 0.4325, 0.5625, 0.5, 0.5, 0.5, 0.375, 0.375, 0.4375, 0.375, 0.4375, 0.4325, 0.375, 0.4325, 0.375, 0.4325, 0.4375, 0.4325, 0.4375, 0.5, 0.375, 0.5, 0.375, 0.5, 0.4375, 0.5, 0.4375, 0.5625, 0.375, 0.5625, 0.375, 0.5625, 0.4375, 0.5625, 0.4375, 0.625, 0.375, 0.625, 0.5, 0.5, 0.5625, 0.5, 0.5625, 0.5625, 0.5, 0.5625, 0.6675, 0.5, 0.6925, 0.5, 0.6925, 0.5625, 0.6675, 0.5625, 0.6925, 0.5, 0.75, 0.5, 0.75, 0.5625, 0.6925, 0.5625, 0.5625, 0.5, 0.625, 0.5, 0.625, 0.5625, 0.5625, 0.5625, 0.4375, 0.5, 0.5, 0.5, 0.5, 0.5625, 0.4375, 0.5625, 0.625, 0.5, 0.5625, 0.4325, 0.625, 0.4325, 0.625, 0.4575, 0.625, 0.5, 0.6675, 0.5, 0.6675, 0.5625, 0.625, 0.5625, 0.5, 0.75, 0.5625, 0.75, 0.5625, 0.7925, 0.5, 0.7925, 0.4375, 0.875, 0.4375, 0.8175, 0.4375, 0.875, 0.4375, 0.75, 0.5, 0.75, 0.5, 0.7925, 0.4646, 0.7925, 0.4375, 0.7784, 0.625, 0.625, 0.6675, 0.625, 0.6675, 0.75, 0.625, 0.75, 0.5625, 0.75, 0.625, 0.75, 0.625, 0.7925, 0.5625, 0.7925, 0.625, 0.5625, 0.6675, 0.5625, 0.6675, 0.625, 0.625, 0.625, 0.4375, 0.75, 0.4375, 0.7784, 0.4375, 0.625])
me_cube_004.update()
arm_metarig = bpy.data.armatures.new('metarig')  # bones are not reproduced

# ---- objects
ob_refernce = bpy.data.objects.new('refernce', None)
ob_light = bpy.data.objects.new('Light', light_light)
ob_camera = bpy.data.objects.new('Camera', cam_camera)
ob_metarig = bpy.data.objects.new('metarig', arm_metarig)
ob_shoe = bpy.data.objects.new('shoe', me_cube)
ob_leg = bpy.data.objects.new('leg', me_cylinder)
ob_hoodie = bpy.data.objects.new('hoodie', me_cube_001)
ob_body = bpy.data.objects.new('body', me_cube_002)
ob_arm = bpy.data.objects.new('arm', me_cylinder_002)
ob_paw = bpy.data.objects.new('paw', me_cube_003)
ob_neck = bpy.data.objects.new('neck', me_cylinder_001)
ob_face = bpy.data.objects.new('face', me_plane)
ob_hair = bpy.data.objects.new('hair', me_cube_004)

# ---- transforms, parenting, visibility, modifiers, constraints
ob_refernce.location = (-1.22, 0.08362, 0.0)
ob_refernce.rotation_euler = (1.571, 0.0, 0.0)
ob_refernce.scale = (1.045, 1.045, 1.045)
ob_refernce.empty_display_type = 'IMAGE'
ob_refernce.empty_display_size = 2.004
ob_refernce.empty_image_offset = (0.2477, 0.2477)
ob_refernce.use_empty_image_alpha = True
ob_refernce.color = (1.0, 1.0, 1.0, 0.5)
ob_light.location = (4.076, 1.005, 5.904)
ob_light.rotation_euler = (0.6503, 0.05522, 1.866)
ob_light.lock_rotations_4d = False
ob_light.empty_display_type = 'ARROWS'
ob_light.color = (0.0, 0.0, 0.0, 0.0)
ob_light.lineart.crease_threshold = 0.0
ob_camera.location = (7.359, -6.926, 4.958)
ob_camera.rotation_euler = (1.109, 0.0, 0.8149)
ob_camera.lock_rotations_4d = False
ob_camera.empty_display_type = 'ARROWS'
ob_camera.color = (0.0, 0.0, 0.0, 0.0)
ob_camera.display_type = 'WIRE'
ob_camera.lineart.crease_threshold = 0.0
ob_metarig.location = (0.0, 0.0, 0.0)
ob_metarig.scale = (1.0, 1.0, 1.062)
ob_shoe.location = (0.0, 0.0, 0.0)
_m = ob_shoe.modifiers.new('Mirror', 'MIRROR')
ob_leg.location = (0.0, 0.0, 0.0)
_m = ob_leg.modifiers.new('Mirror', 'MIRROR')
ob_hoodie.location = (0.0, 0.0, 1.52)
ob_hoodie.scale = (0.2677, 0.2677, 0.2677)
_m = ob_hoodie.modifiers.new('Mirror', 'MIRROR')
ob_body.location = (0.0, 0.0, 0.0)
_m = ob_body.modifiers.new('Mirror', 'MIRROR')
ob_arm.location = (0.0, 0.0, 0.0)
_m = ob_arm.modifiers.new('Mirror', 'MIRROR')
ob_paw.location = (0.0, 0.0, 0.0)
_m = ob_paw.modifiers.new('Mirror', 'MIRROR')
ob_neck.location = (0.0, 0.0, 0.0)
ob_neck.rotation_euler = (0.0, 0.0, 1.047)
ob_face.location = (0.0, 0.0, 0.0)
_m = ob_face.modifiers.new('Mirror', 'MIRROR')
ob_hair.location = (0.0, 0.0, 0.0)
_m = ob_hair.modifiers.new('Mirror', 'MIRROR')

# ---- collection membership
scene.collection.objects.link(ob_refernce)
scene.collection.objects.link(ob_light)
scene.collection.objects.link(ob_camera)
col_ollie.objects.link(ob_metarig)
col_ollie.objects.link(ob_shoe)
col_ollie.objects.link(ob_leg)
col_ollie.objects.link(ob_hoodie)
col_ollie.objects.link(ob_body)
col_ollie.objects.link(ob_arm)
col_ollie.objects.link(ob_paw)
col_ollie.objects.link(ob_neck)
col_ollie.objects.link(ob_face)
col_ollie.objects.link(ob_hair)

# ---- scene / render settings (as saved in the file)
scene.camera = ob_camera
scene.frame_start = 1; scene.frame_end = 250; scene.frame_set(0)
scene.render.engine = 'BLENDER_EEVEE_NEXT'
scene.render.bake_bias = 0.0
scene.render.bake_samples = 0
scene.cycles.sampling_pattern = 'TABULATED_SOBOL'
scene.eevee.use_volume_custom_range = False
scene.view_settings.view_transform = 'Standard'
bpy.context.view_layer.update()
